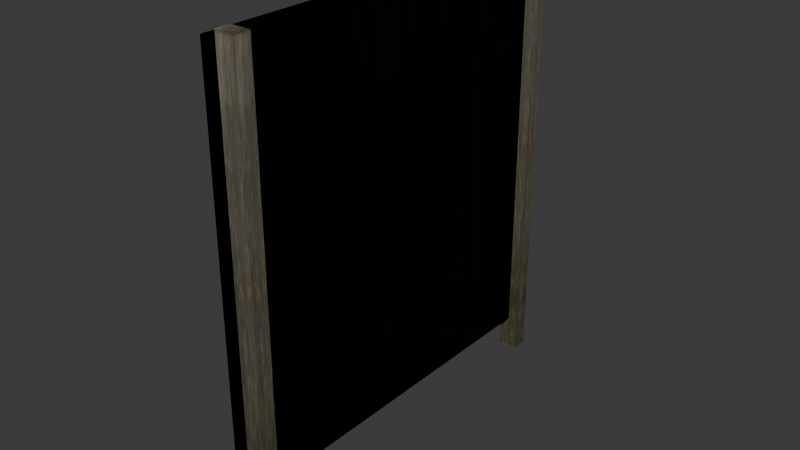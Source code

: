 # Source: clothing.blend  (saved by Blender 4.1.24; exported with 4.5.12 LTS)
import bpy
from mathutils import Matrix  # noqa: F401  (used for matrix-valued properties, if any)

bpy.ops.wm.read_factory_settings(use_empty=True)
scene = bpy.context.scene
scene.name = 'Scene'

# ---- images (referenced by path relative to the original .blend; pixels are not part of the script)
import os
ASSET_DIR = os.environ.get("B2B_ASSET_DIR", "")  # directory of the original .blend (textures are referenced by path, not embedded)
HERE = os.path.dirname(os.path.abspath(__file__))  # packed textures are extracted next to this script under _unpacked/

def load_image(name, relpath, width, height, colorspace="sRGB"):
    """Load a texture the original file referenced (path relative to the .blend, or extracted next to this script)."""
    p = next((c for c in (os.path.join(HERE, relpath), os.path.join(ASSET_DIR, relpath)) if relpath and os.path.exists(c)), "")
    if p:
        img = bpy.data.images.load(p, check_existing=True)
        img.name = name
    else:  # same state as the original file: an image datablock whose file is absent (Cycles renders it pink)
        img = bpy.data.images.new(name, width, height)
        img.source = "FILE"
        img.filepath = "//" + (relpath or name)
    img.colorspace_settings.name = colorspace
    return img
img_clothing_i = load_image('clothing.i', '_unpacked/clothing.dff3326c.png', 64, 64, 'sRGB')
img_wood_jpg = load_image('wood.jpg', '_unpacked/wood.3b2a7118.jpg', 64, 128, 'sRGB')

# ---- materials (node trees are filled in below, after node groups)
mat_models_clothing_clothing_png = bpy.data.materials.new('models/clothing/clothing.png')
mat_models_clothing_clothing_png.use_transparent_shadow = False
mat_models_clothing_clothing_png.specular_color = (0.0, 0.0, 0.0)
mat_models_textures_wood_jpg = bpy.data.materials.new('models/textures/wood.jpg')
mat_models_textures_wood_jpg.use_transparent_shadow = False
mat_models_textures_wood_jpg.specular_color = (0.0, 0.0, 0.0)

# ---- material node trees
mat_models_clothing_clothing_png.use_nodes = True; mat_models_clothing_clothing_png.node_tree.nodes.clear()
_N = mat_models_clothing_clothing_png.node_tree.nodes; _L = mat_models_clothing_clothing_png.node_tree.links
n0 = _N.new('ShaderNodeTexImage'); n0.name = 'Image Texture'; n0.location = (0, 0)
n0.image = img_clothing_i
n1 = _N.new('ShaderNodeBsdfPrincipled'); n1.name = 'Principled BSDF'; n1.location = (290, 0)
n1.inputs[4].default_value = 0.99
n2 = _N.new('ShaderNodeOutputMaterial'); n2.name = 'Material Output'; n2.location = (580, 0)
_L.new(n0.outputs[0], n1.inputs[0])
_L.new(n1.outputs[0], n2.inputs[0])
n2.is_active_output = True
mat_models_textures_wood_jpg.use_nodes = True; mat_models_textures_wood_jpg.node_tree.nodes.clear()
_N = mat_models_textures_wood_jpg.node_tree.nodes; _L = mat_models_textures_wood_jpg.node_tree.links
n0 = _N.new('ShaderNodeTexImage'); n0.name = 'Image Texture'; n0.location = (0, 0)
n0.image = img_wood_jpg
n1 = _N.new('ShaderNodeBsdfPrincipled'); n1.name = 'Principled BSDF'; n1.location = (290, 0)
n1.inputs[4].default_value = 0.99
n2 = _N.new('ShaderNodeOutputMaterial'); n2.name = 'Material Output'; n2.location = (580, 0)
_L.new(n1.outputs[0], n2.inputs[0])
_L.new(n0.outputs[0], n1.inputs[0])
n2.is_active_output = True

# ---- world
world_world = bpy.data.worlds.new('World'); scene.world = world_world
world_world.use_nodes = True; world_world.node_tree.nodes.clear()
_N = world_world.node_tree.nodes; _L = world_world.node_tree.links
n0 = _N.new('ShaderNodeOutputWorld'); n0.name = 'World Output'; n0.location = (300, 300)
n1 = _N.new('ShaderNodeBackground'); n1.name = 'Background'; n1.location = (10, 300)
n1.inputs[0].default_value = (0.05088, 0.05088, 0.05088, 1.0)
_L.new(n1.outputs[0], n0.inputs[0])
n0.is_active_output = True
world_world.color = (0.05088, 0.05088, 0.05088)
world_world.use_sun_shadow = False
world_world.sun_shadow_jitter_overblur = 0.0

# ---- meshes
me_clothing_ms3d_m = bpy.data.meshes.new('clothing.ms3d.m')
me_clothing_ms3d_m.from_pydata([(0.824, -8.096, 17.75), (0.824, -8.096, -1.75), (0.824, -7.404, 17.75), (0.824, -7.404, -1.75), (0.824, -7.404, 17.75), (0.824, -7.404, -1.75), (-0.07399, -7.404, 17.75), (-0.07399, -7.404, -1.75), (-0.07399, -7.404, 17.75), (-0.07399, -7.404, -1.75), (-0.07399, -8.096, 17.75), (-0.07399, -8.096, -1.75), (-0.07399, -8.096, 17.75), (-0.07399, -8.096, -1.75), (0.824, -8.096, 17.75), (0.824, -8.096, -1.75), (0.824, -8.096, 17.75), (0.824, -7.404, 17.75), (0.824, -8.096, -1.75), (0.824, -7.404, -1.75), (0.449, 8.529, 17.75), (0.449, 8.529, -1.75), (0.449, 9.221, 17.75), (0.449, 9.221, -1.75), (0.449, 9.221, 17.75), (0.449, 9.221, -1.75), (-0.449, 9.221, 17.75), (-0.449, 9.221, -1.75), (-0.449, 9.221, 17.75), (-0.449, 9.221, -1.75), (-0.449, 8.529, 17.75), (-0.449, 8.529, -1.75), (-0.449, 8.529, 17.75), (-0.449, 8.529, -1.75), (0.449, 8.529, 17.75), (0.449, 8.529, -1.75), (0.449, 8.529, 17.75), (0.449, 9.221, 17.75), (0.449, 8.529, -1.75), (0.449, 9.221, -1.75), (0.0, -8.662, 17.75), (0.0, -8.662, -0.25), (0.0, 8.912, -0.25), (0.0, 8.912, 17.75), (0.0, 8.912, -0.25), (0.0, -8.662, -0.25), (0.0, -8.662, 17.75), (0.0, 8.912, 17.75)], [], [(0, 1, 2), (1, 3, 2), (4, 5, 6), (5, 7, 6), (8, 9, 10), (9, 11, 10), (12, 13, 14), (13, 15, 14), (12, 16, 6), (16, 17, 6), (18, 13, 19), (13, 7, 19), (20, 21, 22), (21, 23, 22), (24, 25, 26), (25, 27, 26), (28, 29, 30), (29, 31, 30), (32, 33, 34), (33, 35, 34), (32, 36, 26), (36, 37, 26), (38, 33, 39), (33, 27, 39), (40, 41, 42), (40, 42, 43), (44, 45, 46), (47, 44, 46)])
me_clothing_ms3d_m.polygons.foreach_set('use_smooth', [True] * 28)
me_clothing_ms3d_m.polygons.foreach_set('material_index', [1, 1, 1, 1, 1, 1, 1, 1, 1, 1, 1, 1, 1, 1, 1, 1, 1, 1, 1, 1, 1, 1, 1, 1, 0, 0, 0, 0])
_k = set([(0, 1), (0, 2), (1, 3), (2, 3), (4, 5), (4, 6), (5, 7), (6, 7), (6, 12), (6, 17), (7, 13), (7, 19), (8, 9), (8, 10), (9, 11), (10, 11), (12, 13), (12, 14), (12, 16), (13, 15), (13, 18), (14, 15), (16, 17), (18, 19), (20, 21), (20, 22), (21, 23), (22, 23), (24, 25), (24, 26), (25, 27), (26, 27), (26, 32), (26, 37), (27, 33), (27, 39), (28, 29), (28, 30), (29, 31), (30, 31), (32, 33), (32, 34), (32, 36), (33, 35), (33, 38), (34, 35), (36, 37), (38, 39), (40, 41), (40, 43), (41, 42), (42, 43), (44, 45), (44, 47), (45, 46), (46, 47)])
me_clothing_ms3d_m.attributes.new('sharp_edge', 'BOOLEAN', 'EDGE').data.foreach_set('value', [ (min(e.vertices), max(e.vertices)) in _k for e in me_clothing_ms3d_m.edges])
_uv = me_clothing_ms3d_m.uv_layers.new(name='ms3d_uv_layer')
_uv.uv.foreach_set('vector', [0.0, 1.0, 0.0, 0.0, 1.0, 1.0, 0.0, 0.0, 1.0, 0.0, 1.0, 1.0, 0.0, 1.0, 0.0, 0.0, 1.0, 1.0, 0.0, 0.0, 1.0, 0.0, 1.0, 1.0, 0.0, 1.0, 0.0, 0.0, 1.0, 1.0, 0.0, 0.0, 1.0, 0.0, 1.0, 1.0, 0.0, 1.0, 0.0, 0.0, 1.0, 1.0, 0.0, 0.0, 1.0, 0.0, 1.0, 1.0, 0.0, 1.0, 0.0, 0.0, 1.0, 1.0, 0.0, 0.0, 1.0, 0.0, 1.0, 1.0, 0.0, 1.0, 0.0, 0.0, 1.0, 1.0, 0.0, 0.0, 1.0, 0.0, 1.0, 1.0, 0.0, 1.0, 0.0, 0.0, 1.0, 1.0, 0.0, 0.0, 1.0, 0.0, 1.0, 1.0, 0.0, 1.0, 0.0, 0.0, 1.0, 1.0, 0.0, 0.0, 1.0, 0.0, 1.0, 1.0, 0.0, 1.0, 0.0, 0.0, 1.0, 1.0, 0.0, 0.0, 1.0, 0.0, 1.0, 1.0, 0.0, 1.0, 0.0, 0.0, 1.0, 1.0, 0.0, 0.0, 1.0, 0.0, 1.0, 1.0, 0.0, 1.0, 0.0, 0.0, 1.0, 1.0, 0.0, 0.0, 1.0, 0.0, 1.0, 1.0, 0.0, 1.0, 0.0, 0.0, 1.0, 1.0, 0.0, 0.0, 1.0, 0.0, 1.0, 1.0, 0.0, 1.0, 0.0, 0.0, 1.0, 0.0, 0.0, 1.0, 1.0, 0.0, 1.0, 1.0, 1.0, 0.0, 0.0, 0.0, 0.0, 1.0, 1.0, 1.0, 1.0, 0.0, 0.0, 1.0])
me_clothing_ms3d_m.materials.append(mat_models_clothing_clothing_png)
me_clothing_ms3d_m.materials.append(mat_models_textures_wood_jpg)
me_clothing_ms3d_m.update()

# ---- objects
ob_clothing_ms3d_mo = bpy.data.objects.new('clothing.ms3d.mo', me_clothing_ms3d_m)
ob_clothing_ms3d_eo = bpy.data.objects.new('clothing.ms3d.eo', None)

# ---- transforms, parenting, visibility, modifiers, constraints
ob_clothing_ms3d_mo.parent = ob_clothing_ms3d_eo
ob_clothing_ms3d_mo.location = (0.0, 0.0, 0.0)
_m = ob_clothing_ms3d_mo.modifiers.new('ms3d_smoothing_groups', 'EDGE_SPLIT')
_m.use_edge_angle = False
ob_clothing_ms3d_eo.location = (0.0, 0.0, 0.0)

# ---- collection membership
scene.collection.objects.link(ob_clothing_ms3d_mo)
scene.collection.objects.link(ob_clothing_ms3d_eo)

# ---- scene / render settings (as saved in the file)
scene.frame_start = 1; scene.frame_end = 30; scene.frame_set(24)
scene.render.engine = 'BLENDER_EEVEE_NEXT'
scene.cycles.sampling_pattern = 'TABULATED_SOBOL'
scene.eevee.ray_tracing_options.trace_max_roughness = 0.0
bpy.context.view_layer.update()

# ---- added for rendering (the .blend has no active camera and no usable light): camera, sun
cam_auto = bpy.data.cameras.new('AutoCamera')
cam_auto.lens = 50.0
cam_auto.sensor_width = 36.0
cam_auto.clip_end = 1000.0
ob_auto_camera = bpy.data.objects.new('AutoCamera', cam_auto)
scene.collection.objects.link(ob_auto_camera)
ob_auto_camera.location = (24.6956, -29.1303, 27.6065)
ob_auto_camera.rotation_euler = (1.09748, -7.21219e-08, 0.694738)
scene.camera = ob_auto_camera
light_auto_sun = bpy.data.lights.new('AutoSun', 'SUN')
light_auto_sun.energy = 3.0
light_auto_sun.angle = 0.0523599
ob_auto_sun = bpy.data.objects.new('AutoSun', light_auto_sun)
scene.collection.objects.link(ob_auto_sun)
ob_auto_sun.rotation_euler = (0.872665, 0.174533, 0.523599)
bpy.context.view_layer.update()
